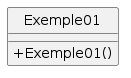

The diagram above was rendered by PlantUML. Its source (embedded in the PNG):
@startuml
skinparam classAttributeIconSize 0
class Exemple01{
+Exemple01()
}
hide circle
@enduml